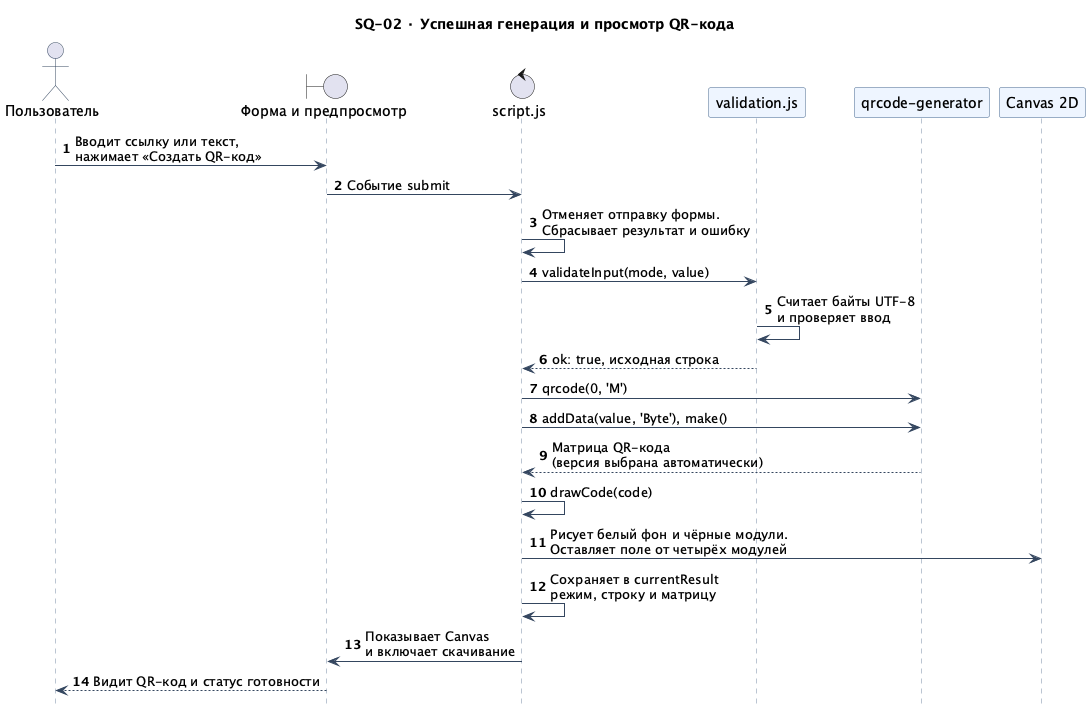

The diagram above was rendered by PlantUML. Its source (embedded in the PNG):
@startuml
!include _style.iuml
title SQ-02 · Успешная генерация и просмотр QR-кода
actor "Пользователь" as User
boundary "Форма и предпросмотр" as UI
control "script.js" as App
participant "validation.js" as Validation
participant "qrcode-generator" as QR
participant "Canvas 2D" as Canvas
autonumber

User -> UI : Вводит ссылку или текст,\nнажимает «Создать QR-код»
UI -> App : Событие submit
App -> App : Отменяет отправку формы.\nСбрасывает результат и ошибку
App -> Validation : validateInput(mode, value)
Validation -> Validation : Считает байты UTF-8\nи проверяет ввод
Validation --> App : ok: true, исходная строка
App -> QR : qrcode(0, 'M')
App -> QR : addData(value, 'Byte'), make()
QR --> App : Матрица QR-кода\n(версия выбрана автоматически)
App -> App : drawCode(code)
App -> Canvas : Рисует белый фон и чёрные модули.\nОставляет поле от четырёх модулей
App -> App : Сохраняет в currentResult\nрежим, строку и матрицу
App -> UI : Показывает Canvas\nи включает скачивание
UI --> User : Видит QR-код и статус готовности
@enduml